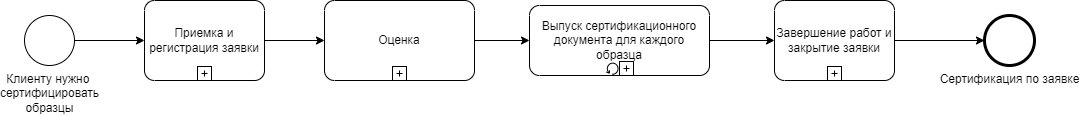

The diagram above was exported from draw.io. Its source (the exported page's mxGraphModel, read from the mxfile embedded in the PNG):
<mxGraphModel dx="2500" dy="1934" grid="1" gridSize="10" guides="1" tooltips="1" connect="1" arrows="1" fold="1" page="0" pageScale="1" pageWidth="827" pageHeight="1169" math="0" shadow="0">
  <root>
    <mxCell id="0" />
    <mxCell id="1" parent="0" />
    <mxCell id="2" style="edgeStyle=orthogonalEdgeStyle;rounded=0;orthogonalLoop=1;jettySize=auto;html=1;" edge="1" source="3" target="4" parent="1">
      <mxGeometry relative="1" as="geometry" />
    </mxCell>
    <mxCell id="3" value="Клиенту нужно&amp;nbsp;&lt;div&gt;сертифицировать&lt;div&gt;образцы&lt;/div&gt;&lt;/div&gt;" style="points=[[0.145,0.145,0],[0.5,0,0],[0.855,0.145,0],[1,0.5,0],[0.855,0.855,0],[0.5,1,0],[0.145,0.855,0],[0,0.5,0]];shape=mxgraph.bpmn.event;html=1;verticalLabelPosition=bottom;labelBackgroundColor=#ffffff;verticalAlign=top;align=center;perimeter=ellipsePerimeter;outlineConnect=0;aspect=fixed;outline=standard;symbol=general;" vertex="1" parent="1">
      <mxGeometry x="1950" y="-265" width="50" height="50" as="geometry" />
    </mxCell>
    <mxCell id="4" value="Приемка и регистрация заявки" style="points=[[0.25,0,0],[0.5,0,0],[0.75,0,0],[1,0.25,0],[1,0.5,0],[1,0.75,0],[0.75,1,0],[0.5,1,0],[0.25,1,0],[0,0.75,0],[0,0.5,0],[0,0.25,0]];shape=mxgraph.bpmn.task;whiteSpace=wrap;rectStyle=rounded;size=10;html=1;container=1;expand=0;collapsible=0;taskMarker=abstract;isLoopSub=1;" vertex="1" parent="1">
      <mxGeometry x="2070" y="-280" width="120" height="80" as="geometry" />
    </mxCell>
    <mxCell id="5" style="edgeStyle=orthogonalEdgeStyle;rounded=0;orthogonalLoop=1;jettySize=auto;html=1;entryX=0;entryY=0.5;entryDx=0;entryDy=0;entryPerimeter=0;" edge="1" source="6" target="7" parent="1">
      <mxGeometry relative="1" as="geometry">
        <mxPoint x="3690" y="-245.0000000000001" as="targetPoint" />
      </mxGeometry>
    </mxCell>
    <mxCell id="6" value="Завершение работ и закрытие заявки" style="points=[[0.25,0,0],[0.5,0,0],[0.75,0,0],[1,0.25,0],[1,0.5,0],[1,0.75,0],[0.75,1,0],[0.5,1,0],[0.25,1,0],[0,0.75,0],[0,0.5,0],[0,0.25,0]];shape=mxgraph.bpmn.task;whiteSpace=wrap;rectStyle=rounded;size=10;html=1;container=1;expand=0;collapsible=0;taskMarker=abstract;isLoopSub=1;" vertex="1" parent="1">
      <mxGeometry x="2700" y="-280" width="120" height="80" as="geometry" />
    </mxCell>
    <mxCell id="7" value="Сертификация по заявке" style="points=[[0.145,0.145,0],[0.5,0,0],[0.855,0.145,0],[1,0.5,0],[0.855,0.855,0],[0.5,1,0],[0.145,0.855,0],[0,0.5,0]];shape=mxgraph.bpmn.event;html=1;verticalLabelPosition=bottom;labelBackgroundColor=#ffffff;verticalAlign=top;align=center;perimeter=ellipsePerimeter;outlineConnect=0;aspect=fixed;outline=end;symbol=terminate2;" vertex="1" parent="1">
      <mxGeometry x="2910" y="-265" width="50" height="50" as="geometry" />
    </mxCell>
    <mxCell id="8" style="edgeStyle=orthogonalEdgeStyle;rounded=0;orthogonalLoop=1;jettySize=auto;html=1;exitX=1;exitY=0.5;exitDx=0;exitDy=0;exitPerimeter=0;" edge="1" source="4" target="11" parent="1">
      <mxGeometry relative="1" as="geometry">
        <mxPoint x="2210" y="-240" as="targetPoint" />
      </mxGeometry>
    </mxCell>
    <mxCell id="9" style="edgeStyle=orthogonalEdgeStyle;rounded=0;orthogonalLoop=1;jettySize=auto;html=1;entryX=0;entryY=0.5;entryDx=0;entryDy=0;entryPerimeter=0;" edge="1" source="12" target="6" parent="1">
      <mxGeometry relative="1" as="geometry">
        <mxPoint x="2810" y="-240" as="sourcePoint" />
      </mxGeometry>
    </mxCell>
    <mxCell id="10" style="edgeStyle=orthogonalEdgeStyle;rounded=0;orthogonalLoop=1;jettySize=auto;html=1;" edge="1" source="11" target="12" parent="1">
      <mxGeometry relative="1" as="geometry" />
    </mxCell>
    <mxCell id="11" value="Оценка" style="points=[[0.25,0,0],[0.5,0,0],[0.75,0,0],[1,0.25,0],[1,0.5,0],[1,0.75,0],[0.75,1,0],[0.5,1,0],[0.25,1,0],[0,0.75,0],[0,0.5,0],[0,0.25,0]];shape=mxgraph.bpmn.task;whiteSpace=wrap;rectStyle=rounded;size=10;html=1;container=1;expand=0;collapsible=0;taskMarker=abstract;isLoopSub=1;isLoopStandard=0;" vertex="1" parent="1">
      <mxGeometry x="2250" y="-280" width="150" height="80" as="geometry" />
    </mxCell>
    <mxCell id="12" value="Выпуск сертификационного документа для каждого образца" style="points=[[0.25,0,0],[0.5,0,0],[0.75,0,0],[1,0.25,0],[1,0.5,0],[1,0.75,0],[0.75,1,0],[0.5,1,0],[0.25,1,0],[0,0.75,0],[0,0.5,0],[0,0.25,0]];shape=mxgraph.bpmn.task;whiteSpace=wrap;rectStyle=rounded;size=10;html=1;container=1;expand=0;collapsible=0;taskMarker=abstract;isLoopSub=1;isLoopStandard=1;" vertex="1" parent="1">
      <mxGeometry x="2455" y="-275" width="180" height="70" as="geometry" />
    </mxCell>
  </root>
</mxGraphModel>